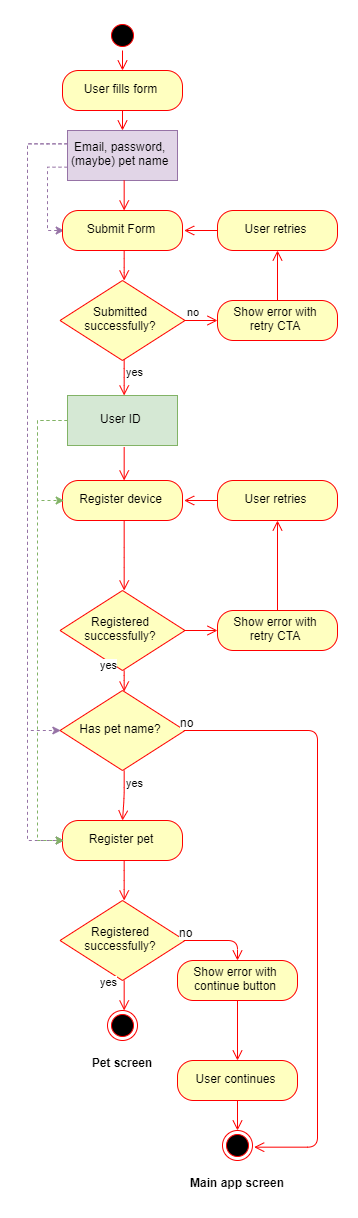

The diagram above was exported from draw.io. Its source (the exported page's mxGraphModel, read from the mxfile embedded in the PNG):
<mxGraphModel dx="3120" dy="1960" grid="1" gridSize="10" guides="1" tooltips="1" connect="1" arrows="1" fold="1" page="1" pageScale="1" pageWidth="850" pageHeight="1100" math="0" shadow="0">
  <root>
    <mxCell id="0" />
    <mxCell id="1" parent="0" />
    <mxCell id="dYJ2vQSDntrjcIKTkUw0-1" value="" style="ellipse;html=1;shape=startState;fillColor=#000000;strokeColor=#ff0000;" vertex="1" parent="1">
      <mxGeometry x="370" y="10" width="30" height="30" as="geometry" />
    </mxCell>
    <mxCell id="dYJ2vQSDntrjcIKTkUw0-2" value="" style="edgeStyle=orthogonalEdgeStyle;html=1;verticalAlign=bottom;endArrow=open;endSize=8;strokeColor=#ff0000;" edge="1" source="dYJ2vQSDntrjcIKTkUw0-1" parent="1">
      <mxGeometry relative="1" as="geometry">
        <mxPoint x="385" y="60" as="targetPoint" />
      </mxGeometry>
    </mxCell>
    <mxCell id="dYJ2vQSDntrjcIKTkUw0-4" value="User fills form" style="rounded=1;whiteSpace=wrap;html=1;arcSize=40;fontColor=#000000;fillColor=#ffffc0;strokeColor=#ff0000;" vertex="1" parent="1">
      <mxGeometry x="325" y="60" width="120" height="40" as="geometry" />
    </mxCell>
    <mxCell id="dYJ2vQSDntrjcIKTkUw0-5" value="" style="edgeStyle=orthogonalEdgeStyle;html=1;verticalAlign=bottom;endArrow=open;endSize=8;strokeColor=#ff0000;" edge="1" source="dYJ2vQSDntrjcIKTkUw0-4" parent="1">
      <mxGeometry relative="1" as="geometry">
        <mxPoint x="385" y="120" as="targetPoint" />
      </mxGeometry>
    </mxCell>
    <mxCell id="dYJ2vQSDntrjcIKTkUw0-33" style="edgeStyle=orthogonalEdgeStyle;rounded=0;orthogonalLoop=1;jettySize=auto;html=1;exitX=0;exitY=0.75;exitDx=0;exitDy=0;entryX=0;entryY=0.5;entryDx=0;entryDy=0;dashed=1;fillColor=#e1d5e7;strokeColor=#9673a6;" edge="1" parent="1" source="dYJ2vQSDntrjcIKTkUw0-6" target="dYJ2vQSDntrjcIKTkUw0-9">
      <mxGeometry relative="1" as="geometry" />
    </mxCell>
    <mxCell id="dYJ2vQSDntrjcIKTkUw0-36" style="edgeStyle=orthogonalEdgeStyle;rounded=0;orthogonalLoop=1;jettySize=auto;html=1;exitX=0;exitY=0.25;exitDx=0;exitDy=0;entryX=0;entryY=0.5;entryDx=0;entryDy=0;dashed=1;fillColor=#e1d5e7;strokeColor=#9673a6;" edge="1" parent="1" source="dYJ2vQSDntrjcIKTkUw0-6" target="dYJ2vQSDntrjcIKTkUw0-31">
      <mxGeometry relative="1" as="geometry">
        <Array as="points">
          <mxPoint x="310" y="133" />
          <mxPoint x="290" y="133" />
          <mxPoint x="290" y="720" />
        </Array>
      </mxGeometry>
    </mxCell>
    <mxCell id="dYJ2vQSDntrjcIKTkUw0-38" style="edgeStyle=orthogonalEdgeStyle;rounded=0;orthogonalLoop=1;jettySize=auto;html=1;exitX=0;exitY=0.25;exitDx=0;exitDy=0;entryX=0;entryY=0.5;entryDx=0;entryDy=0;dashed=1;fillColor=#e1d5e7;strokeColor=#9673a6;" edge="1" parent="1" source="dYJ2vQSDntrjcIKTkUw0-6" target="dYJ2vQSDntrjcIKTkUw0-29">
      <mxGeometry relative="1" as="geometry">
        <Array as="points">
          <mxPoint x="300" y="133" />
          <mxPoint x="290" y="133" />
          <mxPoint x="290" y="830" />
        </Array>
      </mxGeometry>
    </mxCell>
    <mxCell id="dYJ2vQSDntrjcIKTkUw0-6" value="Email, password,&lt;br&gt;(maybe) pet name" style="html=1;fillColor=#e1d5e7;strokeColor=#9673a6;" vertex="1" parent="1">
      <mxGeometry x="330" y="120" width="110" height="50" as="geometry" />
    </mxCell>
    <mxCell id="dYJ2vQSDntrjcIKTkUw0-9" value="Submit Form" style="rounded=1;whiteSpace=wrap;html=1;arcSize=40;fontColor=#000000;fillColor=#ffffc0;strokeColor=#ff0000;" vertex="1" parent="1">
      <mxGeometry x="325" y="200" width="120" height="40" as="geometry" />
    </mxCell>
    <mxCell id="dYJ2vQSDntrjcIKTkUw0-10" value="" style="edgeStyle=orthogonalEdgeStyle;html=1;verticalAlign=bottom;endArrow=open;endSize=8;strokeColor=#ff0000;entryX=0.5;entryY=0;entryDx=0;entryDy=0;" edge="1" source="dYJ2vQSDntrjcIKTkUw0-9" parent="1" target="dYJ2vQSDntrjcIKTkUw0-11">
      <mxGeometry relative="1" as="geometry">
        <mxPoint x="385" y="250" as="targetPoint" />
      </mxGeometry>
    </mxCell>
    <mxCell id="dYJ2vQSDntrjcIKTkUw0-11" value="Submitted&lt;br&gt;successfully?" style="rhombus;whiteSpace=wrap;html=1;fillColor=#ffffc0;strokeColor=#ff0000;" vertex="1" parent="1">
      <mxGeometry x="322.5" y="270" width="125" height="80" as="geometry" />
    </mxCell>
    <mxCell id="dYJ2vQSDntrjcIKTkUw0-12" value="no" style="edgeStyle=orthogonalEdgeStyle;html=1;align=left;verticalAlign=bottom;endArrow=open;endSize=8;strokeColor=#ff0000;entryX=0;entryY=0.5;entryDx=0;entryDy=0;" edge="1" source="dYJ2vQSDntrjcIKTkUw0-11" parent="1" target="dYJ2vQSDntrjcIKTkUw0-14">
      <mxGeometry x="-1" relative="1" as="geometry">
        <mxPoint x="510" y="400" as="targetPoint" />
      </mxGeometry>
    </mxCell>
    <mxCell id="dYJ2vQSDntrjcIKTkUw0-13" value="" style="edgeStyle=orthogonalEdgeStyle;html=1;align=left;verticalAlign=top;endArrow=open;endSize=8;strokeColor=#ff0000;exitX=0.5;exitY=1;exitDx=0;exitDy=0;entryX=0.5;entryY=0;entryDx=0;entryDy=0;" edge="1" source="dYJ2vQSDntrjcIKTkUw0-32" parent="1" target="dYJ2vQSDntrjcIKTkUw0-22">
      <mxGeometry x="-1" relative="1" as="geometry">
        <mxPoint x="385" y="440" as="targetPoint" />
      </mxGeometry>
    </mxCell>
    <mxCell id="dYJ2vQSDntrjcIKTkUw0-14" value="Show error with&lt;br&gt;retry CTA" style="rounded=1;whiteSpace=wrap;html=1;arcSize=40;fontColor=#000000;fillColor=#ffffc0;strokeColor=#ff0000;" vertex="1" parent="1">
      <mxGeometry x="480" y="290" width="120" height="40" as="geometry" />
    </mxCell>
    <mxCell id="dYJ2vQSDntrjcIKTkUw0-16" value="User retries" style="rounded=1;whiteSpace=wrap;html=1;arcSize=40;fontColor=#000000;fillColor=#ffffc0;strokeColor=#ff0000;" vertex="1" parent="1">
      <mxGeometry x="480" y="200" width="120" height="40" as="geometry" />
    </mxCell>
    <mxCell id="dYJ2vQSDntrjcIKTkUw0-17" value="" style="edgeStyle=orthogonalEdgeStyle;html=1;verticalAlign=bottom;endArrow=open;endSize=8;strokeColor=#ff0000;entryX=1;entryY=0.5;entryDx=0;entryDy=0;" edge="1" source="dYJ2vQSDntrjcIKTkUw0-16" parent="1" target="dYJ2vQSDntrjcIKTkUw0-9">
      <mxGeometry relative="1" as="geometry">
        <mxPoint x="550" y="300" as="targetPoint" />
      </mxGeometry>
    </mxCell>
    <mxCell id="dYJ2vQSDntrjcIKTkUw0-21" value="" style="edgeStyle=orthogonalEdgeStyle;html=1;verticalAlign=bottom;endArrow=open;endSize=8;strokeColor=#ff0000;exitX=0.5;exitY=0;exitDx=0;exitDy=0;entryX=0.5;entryY=1;entryDx=0;entryDy=0;" edge="1" parent="1" source="dYJ2vQSDntrjcIKTkUw0-14" target="dYJ2vQSDntrjcIKTkUw0-16">
      <mxGeometry relative="1" as="geometry">
        <mxPoint x="395" y="260" as="targetPoint" />
        <mxPoint x="395" y="200" as="sourcePoint" />
      </mxGeometry>
    </mxCell>
    <mxCell id="dYJ2vQSDntrjcIKTkUw0-22" value="Register device" style="rounded=1;whiteSpace=wrap;html=1;arcSize=40;fontColor=#000000;fillColor=#ffffc0;strokeColor=#ff0000;" vertex="1" parent="1">
      <mxGeometry x="325" y="470" width="120" height="40" as="geometry" />
    </mxCell>
    <mxCell id="dYJ2vQSDntrjcIKTkUw0-23" value="" style="edgeStyle=orthogonalEdgeStyle;html=1;verticalAlign=bottom;endArrow=open;endSize=8;strokeColor=#ff0000;entryX=0.5;entryY=0;entryDx=0;entryDy=0;" edge="1" source="dYJ2vQSDntrjcIKTkUw0-22" parent="1" target="dYJ2vQSDntrjcIKTkUw0-26">
      <mxGeometry relative="1" as="geometry">
        <mxPoint x="380" y="570" as="targetPoint" />
      </mxGeometry>
    </mxCell>
    <mxCell id="dYJ2vQSDntrjcIKTkUw0-26" value="Registered&lt;br&gt;successfully?" style="rhombus;whiteSpace=wrap;html=1;fillColor=#ffffc0;strokeColor=#ff0000;" vertex="1" parent="1">
      <mxGeometry x="322.5" y="580" width="125" height="80" as="geometry" />
    </mxCell>
    <mxCell id="dYJ2vQSDntrjcIKTkUw0-27" value="Show error with&lt;br&gt;retry CTA" style="rounded=1;whiteSpace=wrap;html=1;arcSize=40;fontColor=#000000;fillColor=#ffffc0;strokeColor=#ff0000;" vertex="1" parent="1">
      <mxGeometry x="480" y="600" width="120" height="40" as="geometry" />
    </mxCell>
    <mxCell id="dYJ2vQSDntrjcIKTkUw0-28" value="User retries" style="rounded=1;whiteSpace=wrap;html=1;arcSize=40;fontColor=#000000;fillColor=#ffffc0;strokeColor=#ff0000;" vertex="1" parent="1">
      <mxGeometry x="480" y="470" width="120" height="40" as="geometry" />
    </mxCell>
    <mxCell id="dYJ2vQSDntrjcIKTkUw0-29" value="Register pet" style="rounded=1;whiteSpace=wrap;html=1;arcSize=40;fontColor=#000000;fillColor=#ffffc0;strokeColor=#ff0000;" vertex="1" parent="1">
      <mxGeometry x="325" y="810" width="120" height="40" as="geometry" />
    </mxCell>
    <mxCell id="dYJ2vQSDntrjcIKTkUw0-30" value="" style="edgeStyle=orthogonalEdgeStyle;html=1;verticalAlign=bottom;endArrow=open;endSize=8;strokeColor=#ff0000;entryX=0.5;entryY=0;entryDx=0;entryDy=0;" edge="1" source="dYJ2vQSDntrjcIKTkUw0-29" parent="1" target="dYJ2vQSDntrjcIKTkUw0-40">
      <mxGeometry relative="1" as="geometry">
        <mxPoint x="385" y="900" as="targetPoint" />
      </mxGeometry>
    </mxCell>
    <mxCell id="dYJ2vQSDntrjcIKTkUw0-31" value="Has pet name?" style="rhombus;whiteSpace=wrap;html=1;fillColor=#ffffc0;strokeColor=#ff0000;" vertex="1" parent="1">
      <mxGeometry x="322.5" y="680" width="125" height="80" as="geometry" />
    </mxCell>
    <mxCell id="dYJ2vQSDntrjcIKTkUw0-34" style="edgeStyle=orthogonalEdgeStyle;rounded=0;orthogonalLoop=1;jettySize=auto;html=1;exitX=0;exitY=0.5;exitDx=0;exitDy=0;entryX=0;entryY=0.5;entryDx=0;entryDy=0;dashed=1;fillColor=#d5e8d4;strokeColor=#82b366;" edge="1" parent="1" source="dYJ2vQSDntrjcIKTkUw0-32" target="dYJ2vQSDntrjcIKTkUw0-22">
      <mxGeometry relative="1" as="geometry">
        <Array as="points">
          <mxPoint x="300" y="410" />
          <mxPoint x="300" y="490" />
        </Array>
      </mxGeometry>
    </mxCell>
    <mxCell id="dYJ2vQSDntrjcIKTkUw0-39" style="edgeStyle=orthogonalEdgeStyle;rounded=0;orthogonalLoop=1;jettySize=auto;html=1;exitX=0;exitY=0.5;exitDx=0;exitDy=0;entryX=0;entryY=0.5;entryDx=0;entryDy=0;dashed=1;fillColor=#d5e8d4;strokeColor=#82b366;" edge="1" parent="1" source="dYJ2vQSDntrjcIKTkUw0-32" target="dYJ2vQSDntrjcIKTkUw0-29">
      <mxGeometry relative="1" as="geometry">
        <Array as="points">
          <mxPoint x="300" y="410" />
          <mxPoint x="300" y="830" />
        </Array>
      </mxGeometry>
    </mxCell>
    <mxCell id="dYJ2vQSDntrjcIKTkUw0-32" value="User ID" style="html=1;fillColor=#d5e8d4;strokeColor=#82b366;" vertex="1" parent="1">
      <mxGeometry x="330" y="385" width="110" height="50" as="geometry" />
    </mxCell>
    <mxCell id="dYJ2vQSDntrjcIKTkUw0-35" value="yes" style="edgeStyle=orthogonalEdgeStyle;html=1;align=left;verticalAlign=top;endArrow=open;endSize=8;strokeColor=#ff0000;" edge="1" parent="1" source="dYJ2vQSDntrjcIKTkUw0-11" target="dYJ2vQSDntrjcIKTkUw0-32">
      <mxGeometry x="-1" relative="1" as="geometry">
        <mxPoint x="385" y="440" as="targetPoint" />
        <mxPoint x="385" y="350" as="sourcePoint" />
      </mxGeometry>
    </mxCell>
    <mxCell id="dYJ2vQSDntrjcIKTkUw0-37" value="yes" style="edgeStyle=orthogonalEdgeStyle;html=1;align=left;verticalAlign=top;endArrow=open;endSize=8;strokeColor=#ff0000;exitX=0.5;exitY=1;exitDx=0;exitDy=0;" edge="1" parent="1" source="dYJ2vQSDntrjcIKTkUw0-31">
      <mxGeometry x="-1" relative="1" as="geometry">
        <mxPoint x="385" y="810" as="targetPoint" />
        <mxPoint x="490" y="380" as="sourcePoint" />
      </mxGeometry>
    </mxCell>
    <mxCell id="dYJ2vQSDntrjcIKTkUw0-40" value="Registered&lt;br&gt;successfully?" style="rhombus;whiteSpace=wrap;html=1;fillColor=#ffffc0;strokeColor=#ff0000;" vertex="1" parent="1">
      <mxGeometry x="322.5" y="890" width="125" height="80" as="geometry" />
    </mxCell>
    <mxCell id="dYJ2vQSDntrjcIKTkUw0-41" value="Show error with&lt;br&gt;continue button" style="rounded=1;whiteSpace=wrap;html=1;arcSize=40;fontColor=#000000;fillColor=#ffffc0;strokeColor=#ff0000;" vertex="1" parent="1">
      <mxGeometry x="440" y="950" width="120" height="40" as="geometry" />
    </mxCell>
    <mxCell id="dYJ2vQSDntrjcIKTkUw0-42" value="" style="edgeStyle=orthogonalEdgeStyle;html=1;verticalAlign=bottom;endArrow=open;endSize=8;strokeColor=#ff0000;entryX=0.5;entryY=0;entryDx=0;entryDy=0;" edge="1" source="dYJ2vQSDntrjcIKTkUw0-41" parent="1" target="dYJ2vQSDntrjcIKTkUw0-43">
      <mxGeometry relative="1" as="geometry">
        <mxPoint x="530" y="1100" as="targetPoint" />
      </mxGeometry>
    </mxCell>
    <mxCell id="dYJ2vQSDntrjcIKTkUw0-43" value="User continues" style="rounded=1;whiteSpace=wrap;html=1;arcSize=40;fontColor=#000000;fillColor=#ffffc0;strokeColor=#ff0000;" vertex="1" parent="1">
      <mxGeometry x="440" y="1050" width="120" height="40" as="geometry" />
    </mxCell>
    <mxCell id="dYJ2vQSDntrjcIKTkUw0-44" value="" style="edgeStyle=orthogonalEdgeStyle;html=1;verticalAlign=bottom;endArrow=open;endSize=8;strokeColor=#ff0000;entryX=0.5;entryY=0;entryDx=0;entryDy=0;" edge="1" source="dYJ2vQSDntrjcIKTkUw0-43" parent="1" target="dYJ2vQSDntrjcIKTkUw0-49">
      <mxGeometry relative="1" as="geometry">
        <mxPoint x="530" y="1200" as="targetPoint" />
      </mxGeometry>
    </mxCell>
    <mxCell id="dYJ2vQSDntrjcIKTkUw0-52" value="" style="group" vertex="1" connectable="0" parent="1">
      <mxGeometry x="460" y="1120" width="80" height="66" as="geometry" />
    </mxCell>
    <mxCell id="dYJ2vQSDntrjcIKTkUw0-49" value="" style="ellipse;html=1;shape=endState;fillColor=#000000;strokeColor=#ff0000;" vertex="1" parent="dYJ2vQSDntrjcIKTkUw0-52">
      <mxGeometry x="25" width="30" height="30" as="geometry" />
    </mxCell>
    <mxCell id="dYJ2vQSDntrjcIKTkUw0-50" value="Main app screen" style="text;align=center;fontStyle=1;verticalAlign=middle;spacingLeft=3;spacingRight=3;strokeColor=none;rotatable=0;points=[[0,0.5],[1,0.5]];portConstraint=eastwest;" vertex="1" parent="dYJ2vQSDntrjcIKTkUw0-52">
      <mxGeometry y="40" width="80" height="26" as="geometry" />
    </mxCell>
    <mxCell id="dYJ2vQSDntrjcIKTkUw0-53" value="" style="group" vertex="1" connectable="0" parent="1">
      <mxGeometry x="345" y="1000" width="80" height="66" as="geometry" />
    </mxCell>
    <mxCell id="dYJ2vQSDntrjcIKTkUw0-54" value="" style="ellipse;html=1;shape=endState;fillColor=#000000;strokeColor=#ff0000;" vertex="1" parent="dYJ2vQSDntrjcIKTkUw0-53">
      <mxGeometry x="25" width="30" height="30" as="geometry" />
    </mxCell>
    <mxCell id="dYJ2vQSDntrjcIKTkUw0-55" value="Pet screen" style="text;align=center;fontStyle=1;verticalAlign=middle;spacingLeft=3;spacingRight=3;strokeColor=none;rotatable=0;points=[[0,0.5],[1,0.5]];portConstraint=eastwest;" vertex="1" parent="dYJ2vQSDntrjcIKTkUw0-53">
      <mxGeometry y="40" width="80" height="26" as="geometry" />
    </mxCell>
    <mxCell id="dYJ2vQSDntrjcIKTkUw0-58" value="yes" style="edgeStyle=orthogonalEdgeStyle;html=1;verticalAlign=bottom;endArrow=open;endSize=8;strokeColor=#ff0000;entryX=0.5;entryY=0;entryDx=0;entryDy=0;exitX=0.5;exitY=1;exitDx=0;exitDy=0;" edge="1" parent="1" source="dYJ2vQSDntrjcIKTkUw0-40" target="dYJ2vQSDntrjcIKTkUw0-54">
      <mxGeometry x="-0.3333" y="-15" relative="1" as="geometry">
        <mxPoint x="330" y="1180" as="targetPoint" />
        <mxPoint x="345" y="1080" as="sourcePoint" />
        <mxPoint as="offset" />
      </mxGeometry>
    </mxCell>
    <mxCell id="dYJ2vQSDntrjcIKTkUw0-59" value="" style="edgeStyle=orthogonalEdgeStyle;html=1;verticalAlign=bottom;endArrow=open;endSize=8;strokeColor=#ff0000;entryX=0.5;entryY=0;entryDx=0;entryDy=0;exitX=1;exitY=0.5;exitDx=0;exitDy=0;" edge="1" parent="1" source="dYJ2vQSDntrjcIKTkUw0-40" target="dYJ2vQSDntrjcIKTkUw0-41">
      <mxGeometry relative="1" as="geometry">
        <mxPoint x="415" y="1250" as="targetPoint" />
        <mxPoint x="395" y="980" as="sourcePoint" />
      </mxGeometry>
    </mxCell>
    <mxCell id="dYJ2vQSDntrjcIKTkUw0-68" value="no" style="text;html=1;resizable=0;points=[];align=center;verticalAlign=middle;labelBackgroundColor=#ffffff;" vertex="1" connectable="0" parent="dYJ2vQSDntrjcIKTkUw0-59">
      <mxGeometry x="-0.6612" y="-1" relative="1" as="geometry">
        <mxPoint x="-12.5" y="-11" as="offset" />
      </mxGeometry>
    </mxCell>
    <mxCell id="dYJ2vQSDntrjcIKTkUw0-61" value="" style="edgeStyle=orthogonalEdgeStyle;html=1;verticalAlign=bottom;endArrow=open;endSize=8;strokeColor=#ff0000;exitX=0.5;exitY=1;exitDx=0;exitDy=0;entryX=0.5;entryY=0;entryDx=0;entryDy=0;" edge="1" parent="1" source="dYJ2vQSDntrjcIKTkUw0-6" target="dYJ2vQSDntrjcIKTkUw0-9">
      <mxGeometry relative="1" as="geometry">
        <mxPoint x="395" y="110" as="targetPoint" />
        <mxPoint x="395" y="20" as="sourcePoint" />
      </mxGeometry>
    </mxCell>
    <mxCell id="dYJ2vQSDntrjcIKTkUw0-62" value="" style="edgeStyle=orthogonalEdgeStyle;html=1;verticalAlign=bottom;endArrow=open;endSize=8;strokeColor=#ff0000;entryX=0.5;entryY=1;entryDx=0;entryDy=0;exitX=0.5;exitY=0;exitDx=0;exitDy=0;" edge="1" parent="1" source="dYJ2vQSDntrjcIKTkUw0-27" target="dYJ2vQSDntrjcIKTkUw0-28">
      <mxGeometry relative="1" as="geometry">
        <mxPoint x="395" y="590" as="targetPoint" />
        <mxPoint x="395" y="520" as="sourcePoint" />
      </mxGeometry>
    </mxCell>
    <mxCell id="dYJ2vQSDntrjcIKTkUw0-63" value="" style="edgeStyle=orthogonalEdgeStyle;html=1;verticalAlign=bottom;endArrow=open;endSize=8;strokeColor=#ff0000;entryX=0;entryY=0.5;entryDx=0;entryDy=0;exitX=1;exitY=0.5;exitDx=0;exitDy=0;" edge="1" parent="1" source="dYJ2vQSDntrjcIKTkUw0-26" target="dYJ2vQSDntrjcIKTkUw0-27">
      <mxGeometry relative="1" as="geometry">
        <mxPoint x="395" y="590" as="targetPoint" />
        <mxPoint x="395" y="520" as="sourcePoint" />
      </mxGeometry>
    </mxCell>
    <mxCell id="dYJ2vQSDntrjcIKTkUw0-64" value="" style="edgeStyle=orthogonalEdgeStyle;html=1;verticalAlign=bottom;endArrow=open;endSize=8;strokeColor=#ff0000;entryX=1;entryY=0.5;entryDx=0;entryDy=0;exitX=0;exitY=0.5;exitDx=0;exitDy=0;" edge="1" parent="1" source="dYJ2vQSDntrjcIKTkUw0-28" target="dYJ2vQSDntrjcIKTkUw0-22">
      <mxGeometry relative="1" as="geometry">
        <mxPoint x="550" y="520" as="targetPoint" />
        <mxPoint x="550" y="610" as="sourcePoint" />
      </mxGeometry>
    </mxCell>
    <mxCell id="dYJ2vQSDntrjcIKTkUw0-65" value="yes" style="edgeStyle=orthogonalEdgeStyle;html=1;verticalAlign=bottom;endArrow=open;endSize=8;strokeColor=#ff0000;exitX=0.5;exitY=1;exitDx=0;exitDy=0;" edge="1" parent="1" source="dYJ2vQSDntrjcIKTkUw0-26" target="dYJ2vQSDntrjcIKTkUw0-31">
      <mxGeometry x="-0.6" y="-15" relative="1" as="geometry">
        <mxPoint x="490" y="630" as="targetPoint" />
        <mxPoint x="457.5" y="630" as="sourcePoint" />
        <mxPoint as="offset" />
      </mxGeometry>
    </mxCell>
    <mxCell id="dYJ2vQSDntrjcIKTkUw0-66" value="" style="edgeStyle=orthogonalEdgeStyle;html=1;verticalAlign=bottom;endArrow=open;endSize=8;strokeColor=#ff0000;exitX=1;exitY=0.5;exitDx=0;exitDy=0;entryX=1;entryY=0.5;entryDx=0;entryDy=0;" edge="1" parent="1" source="dYJ2vQSDntrjcIKTkUw0-31" target="dYJ2vQSDntrjcIKTkUw0-49">
      <mxGeometry relative="1" as="geometry">
        <mxPoint x="395" y="690" as="targetPoint" />
        <mxPoint x="395" y="640" as="sourcePoint" />
        <Array as="points">
          <mxPoint x="580" y="720" />
          <mxPoint x="580" y="1135" />
        </Array>
      </mxGeometry>
    </mxCell>
    <mxCell id="dYJ2vQSDntrjcIKTkUw0-67" value="no" style="text;html=1;resizable=0;points=[];align=center;verticalAlign=middle;labelBackgroundColor=#ffffff;" vertex="1" connectable="0" parent="dYJ2vQSDntrjcIKTkUw0-66">
      <mxGeometry x="-0.8697" y="-2" relative="1" as="geometry">
        <mxPoint x="-38.5" y="-12" as="offset" />
      </mxGeometry>
    </mxCell>
  </root>
</mxGraphModel>